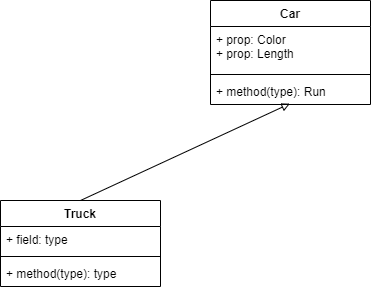

The diagram above was exported from draw.io. Its source (the exported page's mxGraphModel, read from the mxfile embedded in the PNG):
<mxGraphModel dx="1048" dy="716" grid="1" gridSize="10" guides="1" tooltips="1" connect="1" arrows="1" fold="1" page="1" pageScale="1" pageWidth="850" pageHeight="1100" background="none" math="0" shadow="0">
  <root>
    <mxCell id="0" />
    <mxCell id="1" parent="0" />
    <mxCell id="6" value="Car" style="swimlane;fontStyle=1;align=center;verticalAlign=top;childLayout=stackLayout;horizontal=1;startSize=26;horizontalStack=0;resizeParent=1;resizeParentMax=0;resizeLast=0;collapsible=1;marginBottom=0;" vertex="1" parent="1">
      <mxGeometry x="290" y="190" width="160" height="104" as="geometry" />
    </mxCell>
    <mxCell id="7" value="+ prop: Color&#10;+ prop: Length" style="text;strokeColor=none;fillColor=none;align=left;verticalAlign=top;spacingLeft=4;spacingRight=4;overflow=hidden;rotatable=0;points=[[0,0.5],[1,0.5]];portConstraint=eastwest;" vertex="1" parent="6">
      <mxGeometry y="26" width="160" height="44" as="geometry" />
    </mxCell>
    <mxCell id="8" value="" style="line;strokeWidth=1;fillColor=none;align=left;verticalAlign=middle;spacingTop=-1;spacingLeft=3;spacingRight=3;rotatable=0;labelPosition=right;points=[];portConstraint=eastwest;strokeColor=inherit;" vertex="1" parent="6">
      <mxGeometry y="70" width="160" height="8" as="geometry" />
    </mxCell>
    <mxCell id="9" value="+ method(type): Run" style="text;strokeColor=none;fillColor=none;align=left;verticalAlign=top;spacingLeft=4;spacingRight=4;overflow=hidden;rotatable=0;points=[[0,0.5],[1,0.5]];portConstraint=eastwest;" vertex="1" parent="6">
      <mxGeometry y="78" width="160" height="26" as="geometry" />
    </mxCell>
    <mxCell id="14" style="edgeStyle=none;html=1;exitX=0.5;exitY=0;exitDx=0;exitDy=0;entryX=0.496;entryY=0.968;entryDx=0;entryDy=0;entryPerimeter=0;endArrow=block;endFill=0;" edge="1" parent="1" source="10" target="9">
      <mxGeometry relative="1" as="geometry" />
    </mxCell>
    <mxCell id="10" value="Truck" style="swimlane;fontStyle=1;align=center;verticalAlign=top;childLayout=stackLayout;horizontal=1;startSize=26;horizontalStack=0;resizeParent=1;resizeParentMax=0;resizeLast=0;collapsible=1;marginBottom=0;" vertex="1" parent="1">
      <mxGeometry x="80" y="390" width="160" height="86" as="geometry" />
    </mxCell>
    <mxCell id="11" value="+ field: type" style="text;strokeColor=none;fillColor=none;align=left;verticalAlign=top;spacingLeft=4;spacingRight=4;overflow=hidden;rotatable=0;points=[[0,0.5],[1,0.5]];portConstraint=eastwest;" vertex="1" parent="10">
      <mxGeometry y="26" width="160" height="26" as="geometry" />
    </mxCell>
    <mxCell id="12" value="" style="line;strokeWidth=1;fillColor=none;align=left;verticalAlign=middle;spacingTop=-1;spacingLeft=3;spacingRight=3;rotatable=0;labelPosition=right;points=[];portConstraint=eastwest;strokeColor=inherit;" vertex="1" parent="10">
      <mxGeometry y="52" width="160" height="8" as="geometry" />
    </mxCell>
    <mxCell id="13" value="+ method(type): type" style="text;strokeColor=none;fillColor=none;align=left;verticalAlign=top;spacingLeft=4;spacingRight=4;overflow=hidden;rotatable=0;points=[[0,0.5],[1,0.5]];portConstraint=eastwest;" vertex="1" parent="10">
      <mxGeometry y="60" width="160" height="26" as="geometry" />
    </mxCell>
  </root>
</mxGraphModel>